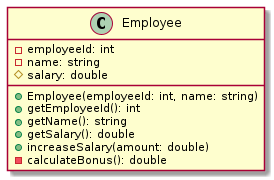

The diagram above was rendered by PlantUML. Its source (embedded in the PNG):
@startuml emp
class Employee {
  - employeeId: int
  - name: string
  # salary: double
  + Employee(employeeId: int, name: string)
  + getEmployeeId(): int
  + getName(): string
  + getSalary(): double
  + increaseSalary(amount: double)
  - calculateBonus(): double
}
@enduml